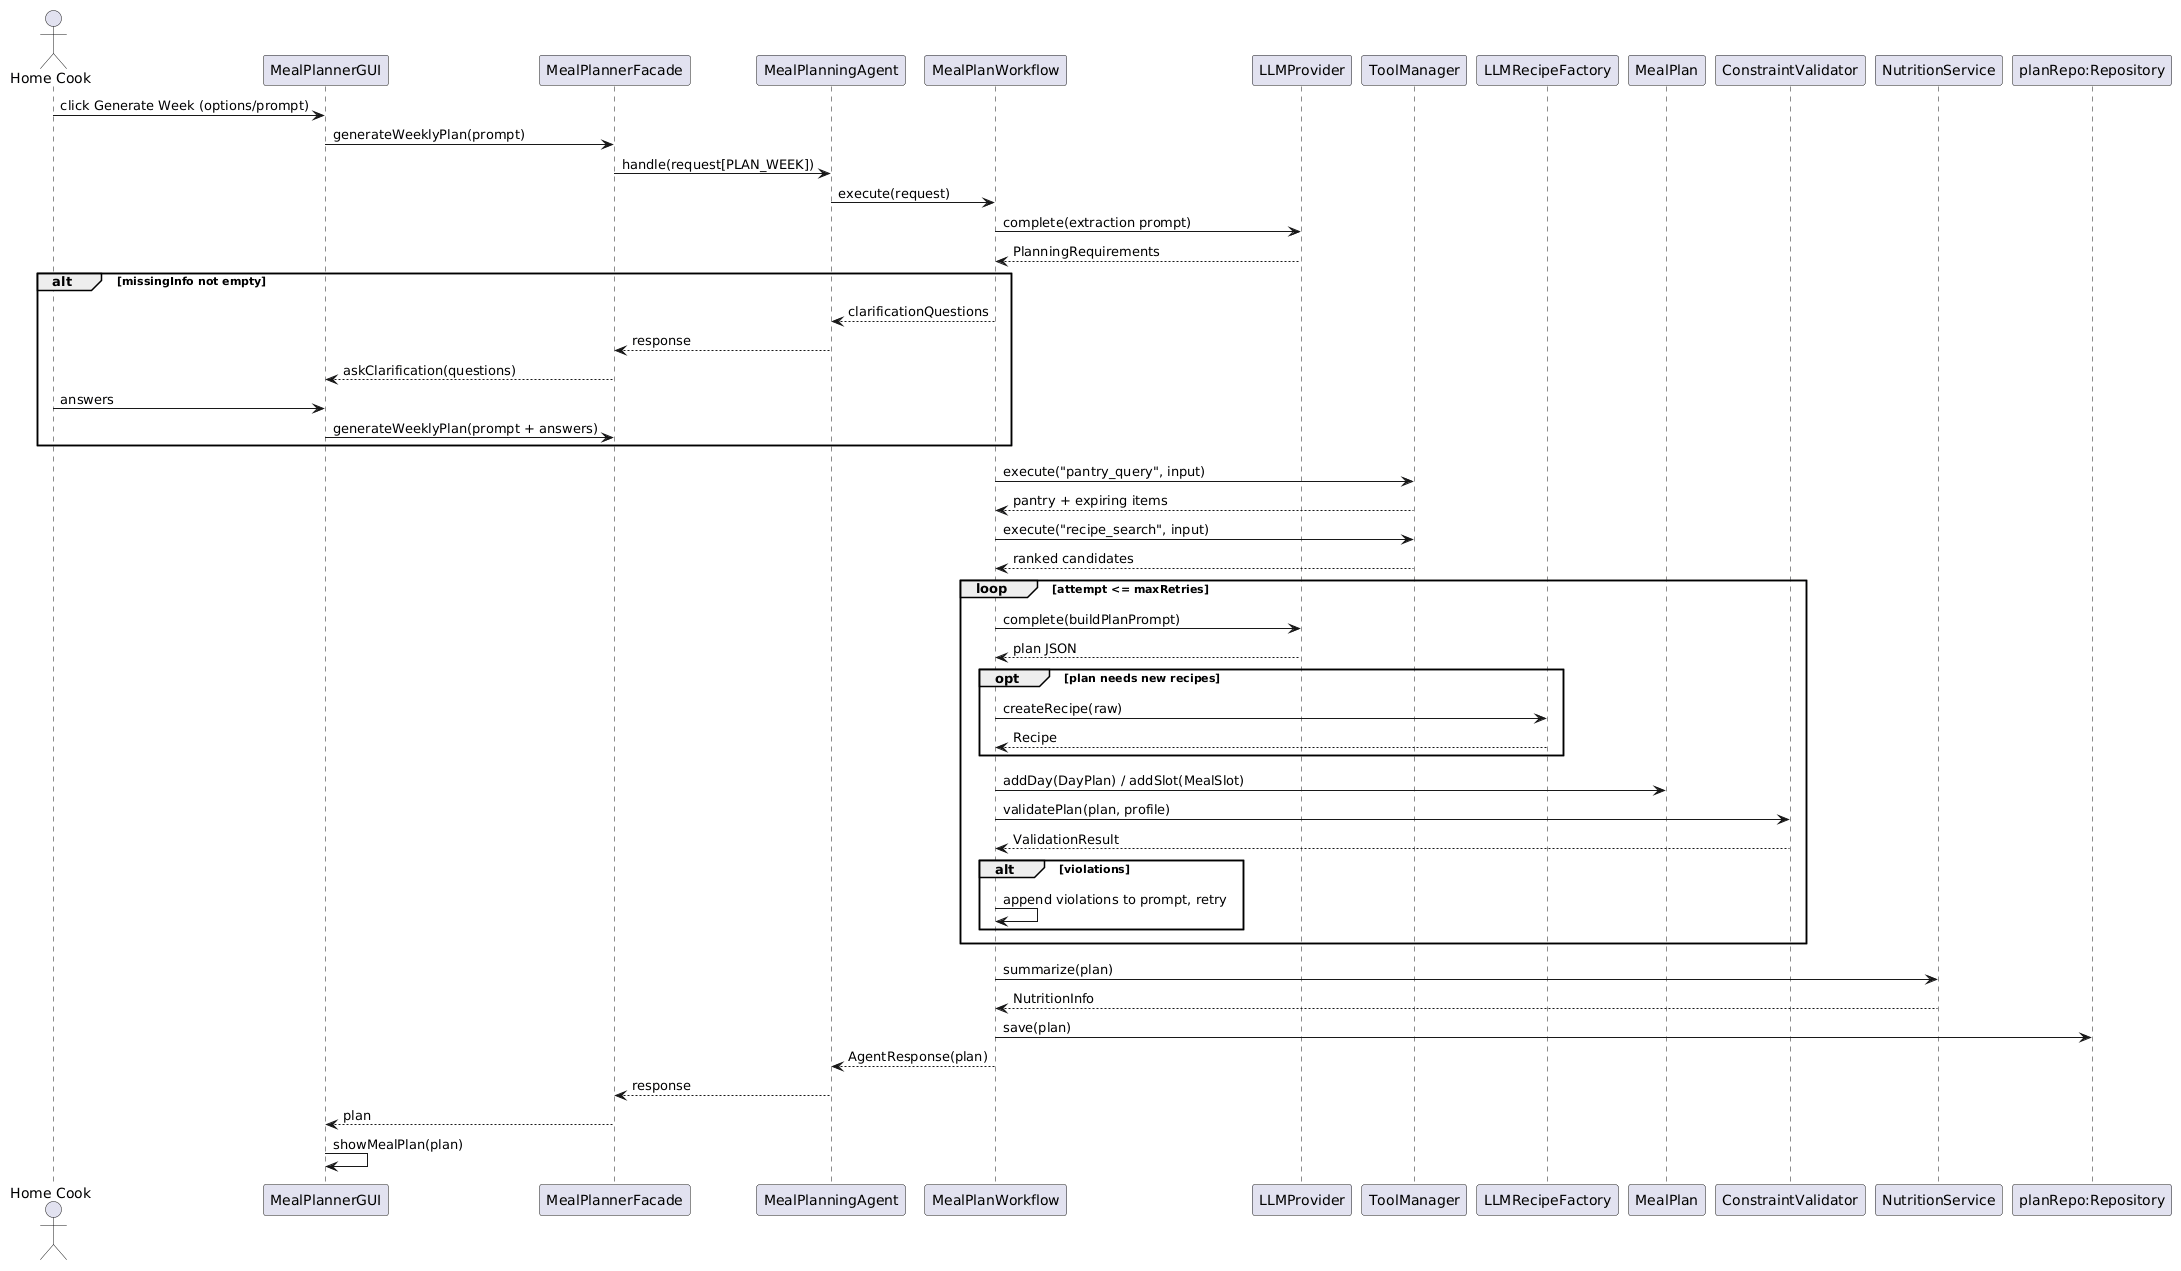

The diagram above was rendered by PlantUML. Its source (embedded in the PNG):
@startuml
actor "Home Cook" as U
participant MealPlannerGUI as GUI
participant MealPlannerFacade as F
participant MealPlanningAgent as A
participant MealPlanWorkflow as W
participant LLMProvider as LLM
participant ToolManager as TM
participant LLMRecipeFactory as RF
participant MealPlan as MP
participant ConstraintValidator as CV
participant NutritionService as NS
participant "planRepo:Repository" as PR

U -> GUI: click Generate Week (options/prompt)
GUI -> F: generateWeeklyPlan(prompt)
F -> A: handle(request[PLAN_WEEK])
A -> W: execute(request)
W -> LLM: complete(extraction prompt)
LLM --> W: PlanningRequirements
alt missingInfo not empty
    W --> A: clarificationQuestions
    A --> F: response
    F --> GUI: askClarification(questions)
    U -> GUI: answers
    GUI -> F: generateWeeklyPlan(prompt + answers)
end
W -> TM: execute("pantry_query", input)
TM --> W: pantry + expiring items
W -> TM: execute("recipe_search", input)
TM --> W: ranked candidates
loop attempt <= maxRetries
    W -> LLM: complete(buildPlanPrompt)
    LLM --> W: plan JSON
    opt plan needs new recipes
        W -> RF: createRecipe(raw)
        RF --> W: Recipe
    end
    W -> MP: addDay(DayPlan) / addSlot(MealSlot)
    W -> CV: validatePlan(plan, profile)
    CV --> W: ValidationResult
    alt violations
        W -> W: append violations to prompt, retry
    end
end
W -> NS: summarize(plan)
NS --> W: NutritionInfo
W -> PR: save(plan)
W --> A: AgentResponse(plan)
A --> F: response
F --> GUI: plan
GUI -> GUI: showMealPlan(plan)
@enduml